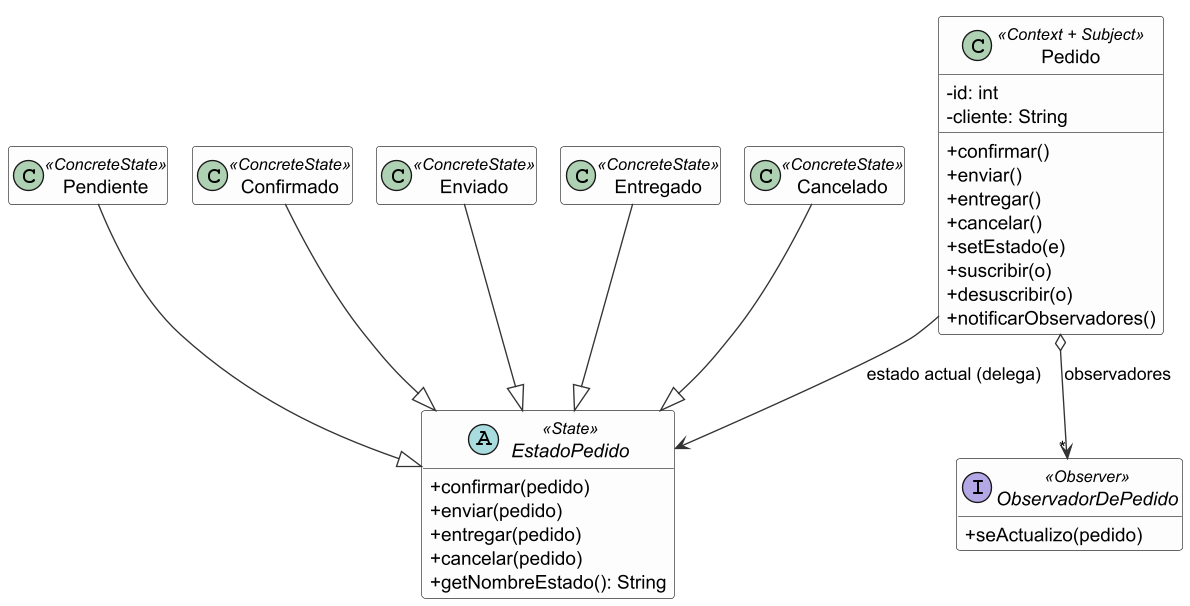

The diagram above was rendered by PlantUML. Its source (embedded in the PNG):
@startuml
!pragma layout smetana
skinparam dpi 130
skinparam classAttributeIconSize 0
skinparam shadowing false
skinparam class {
  BackgroundColor #FDFDFD
  BorderColor #333333
  ArrowColor #333333
}
hide empty members

abstract class EstadoPedido <<State>> {
  +confirmar(pedido)
  +enviar(pedido)
  +entregar(pedido)
  +cancelar(pedido)
  +getNombreEstado(): String
}
class Pendiente <<ConcreteState>>
class Confirmado <<ConcreteState>>
class Enviado <<ConcreteState>>
class Entregado <<ConcreteState>>
class Cancelado <<ConcreteState>>

class Pedido <<Context + Subject>> {
  -id: int
  -cliente: String
  +confirmar()
  +enviar()
  +entregar()
  +cancelar()
  +setEstado(e)
  +suscribir(o)
  +desuscribir(o)
  +notificarObservadores()
}
interface ObservadorDePedido <<Observer>> {
  +seActualizo(pedido)
}

Pendiente --|> EstadoPedido
Confirmado --|> EstadoPedido
Enviado --|> EstadoPedido
Entregado --|> EstadoPedido
Cancelado --|> EstadoPedido

Pedido --> EstadoPedido : estado actual (delega)
Pedido o--> "*" ObservadorDePedido : observadores
@enduml